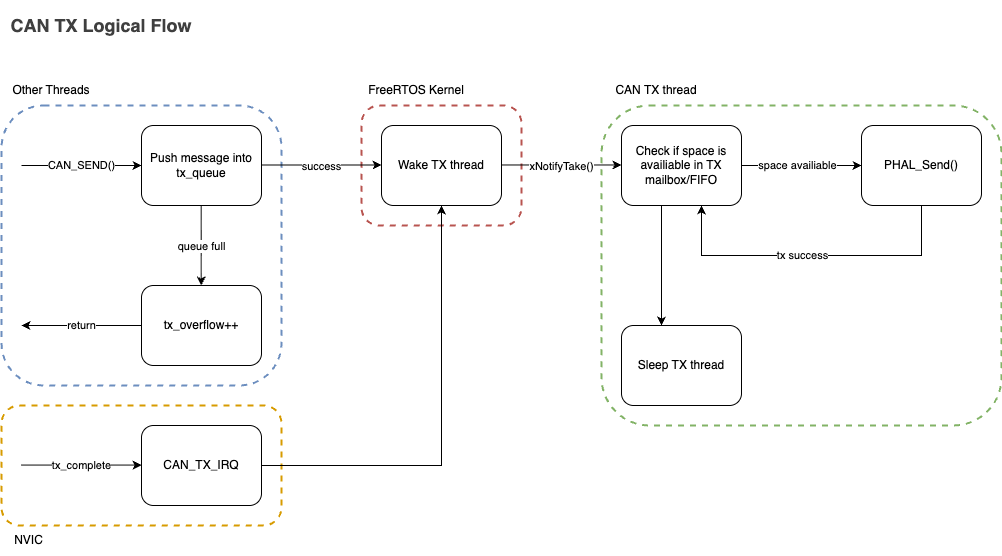

The diagram above was exported from draw.io. Its source (the exported page's mxGraphModel, read from the mxfile embedded in the PNG):
<mxGraphModel dx="809" dy="693" grid="1" gridSize="10" guides="1" tooltips="1" connect="1" arrows="1" fold="1" page="1" pageScale="1" pageWidth="850" pageHeight="1100" background="#FFFFFF" math="0" shadow="0">
  <root>
    <mxCell id="0" />
    <mxCell id="1" parent="0" />
    <mxCell id="160" value="" style="rounded=1;whiteSpace=wrap;html=1;fillColor=none;dashed=1;strokeColor=#82b366;strokeWidth=2;" parent="1" vertex="1">
      <mxGeometry x="660" y="180" width="400" height="320" as="geometry" />
    </mxCell>
    <mxCell id="155" value="" style="rounded=1;whiteSpace=wrap;html=1;fillColor=none;dashed=1;strokeColor=#d79b00;strokeWidth=2;" parent="1" vertex="1">
      <mxGeometry x="60" y="480" width="280" height="120" as="geometry" />
    </mxCell>
    <mxCell id="141" value="" style="rounded=1;whiteSpace=wrap;html=1;fillColor=none;dashed=1;strokeColor=#b85450;strokeWidth=2;" parent="1" vertex="1">
      <mxGeometry x="420" y="180" width="160" height="120" as="geometry" />
    </mxCell>
    <mxCell id="144" value="" style="rounded=1;whiteSpace=wrap;html=1;fillColor=none;dashed=1;strokeColor=#6c8ebf;strokeWidth=2;" parent="1" vertex="1">
      <mxGeometry x="60" y="180" width="280" height="280" as="geometry" />
    </mxCell>
    <mxCell id="79" value="Push message into tx_queue" style="rounded=1;whiteSpace=wrap;html=1;" parent="1" vertex="1">
      <mxGeometry x="200" y="200" width="120" height="80" as="geometry" />
    </mxCell>
    <mxCell id="93" value="&lt;h2 style=&quot;color: rgb(63, 63, 63); scrollbar-color: rgb(226, 226, 226) rgb(251, 251, 251);&quot;&gt;CAN TX Logical Flow&lt;/h2&gt;" style="text;html=1;whiteSpace=wrap;strokeColor=none;fillColor=none;align=center;verticalAlign=middle;rounded=0;fontFamily=Helvetica;fontSize=12;fontColor=default;labelBackgroundColor=default;" parent="1" vertex="1">
      <mxGeometry x="60" y="80" width="200" height="40" as="geometry" />
    </mxCell>
    <mxCell id="128" value="" style="endArrow=classic;html=1;" parent="1" edge="1">
      <mxGeometry width="50" height="50" relative="1" as="geometry">
        <mxPoint x="80" y="240" as="sourcePoint" />
        <mxPoint x="200" y="240" as="targetPoint" />
      </mxGeometry>
    </mxCell>
    <mxCell id="129" value="CAN_SEND()" style="edgeLabel;html=1;align=center;verticalAlign=middle;resizable=0;points=[];" parent="128" vertex="1" connectable="0">
      <mxGeometry x="-0.4855" y="-1" relative="1" as="geometry">
        <mxPoint x="29" y="-1" as="offset" />
      </mxGeometry>
    </mxCell>
    <mxCell id="130" value="" style="endArrow=classic;html=1;" parent="1" edge="1">
      <mxGeometry width="50" height="50" relative="1" as="geometry">
        <mxPoint x="320" y="239.5" as="sourcePoint" />
        <mxPoint x="440" y="239.5" as="targetPoint" />
      </mxGeometry>
    </mxCell>
    <mxCell id="131" value="success" style="edgeLabel;html=1;align=center;verticalAlign=middle;resizable=0;points=[];" parent="130" vertex="1" connectable="0">
      <mxGeometry x="-0.4855" y="-1" relative="1" as="geometry">
        <mxPoint x="29" as="offset" />
      </mxGeometry>
    </mxCell>
    <mxCell id="132" value="tx_overflow++" style="rounded=1;whiteSpace=wrap;html=1;" parent="1" vertex="1">
      <mxGeometry x="200" y="360" width="120" height="80" as="geometry" />
    </mxCell>
    <mxCell id="133" value="" style="endArrow=classic;html=1;" parent="1" edge="1">
      <mxGeometry width="50" height="50" relative="1" as="geometry">
        <mxPoint x="200" y="400" as="sourcePoint" />
        <mxPoint x="80" y="400" as="targetPoint" />
      </mxGeometry>
    </mxCell>
    <mxCell id="134" value="return" style="edgeLabel;html=1;align=center;verticalAlign=middle;resizable=0;points=[];" parent="133" vertex="1" connectable="0">
      <mxGeometry x="0.2667" y="1" relative="1" as="geometry">
        <mxPoint x="16" y="-1" as="offset" />
      </mxGeometry>
    </mxCell>
    <mxCell id="136" value="" style="endArrow=classic;html=1;" parent="1" edge="1">
      <mxGeometry width="50" height="50" relative="1" as="geometry">
        <mxPoint x="259.7" y="280" as="sourcePoint" />
        <mxPoint x="259.7" y="360" as="targetPoint" />
      </mxGeometry>
    </mxCell>
    <mxCell id="137" value="queue full" style="edgeLabel;html=1;align=center;verticalAlign=middle;resizable=0;points=[];" parent="136" vertex="1" connectable="0">
      <mxGeometry x="-0.1235" y="-1" relative="1" as="geometry">
        <mxPoint x="1" y="5" as="offset" />
      </mxGeometry>
    </mxCell>
    <mxCell id="138" value="Wake TX thread" style="rounded=1;whiteSpace=wrap;html=1;" parent="1" vertex="1">
      <mxGeometry x="440" y="200" width="120" height="80" as="geometry" />
    </mxCell>
    <mxCell id="139" value="" style="endArrow=classic;html=1;" parent="1" edge="1">
      <mxGeometry width="50" height="50" relative="1" as="geometry">
        <mxPoint x="560" y="239.47" as="sourcePoint" />
        <mxPoint x="680" y="239.47" as="targetPoint" />
      </mxGeometry>
    </mxCell>
    <mxCell id="140" value="xNotifyTake()" style="edgeLabel;html=1;align=center;verticalAlign=middle;resizable=0;points=[];" parent="139" vertex="1" connectable="0">
      <mxGeometry x="-0.4855" y="-1" relative="1" as="geometry">
        <mxPoint x="29" as="offset" />
      </mxGeometry>
    </mxCell>
    <mxCell id="143" value="FreeRTOS Kernel" style="text;html=1;align=center;verticalAlign=middle;whiteSpace=wrap;rounded=0;" parent="1" vertex="1">
      <mxGeometry x="420" y="150" width="110" height="30" as="geometry" />
    </mxCell>
    <mxCell id="145" value="Other Threads" style="text;html=1;align=center;verticalAlign=middle;whiteSpace=wrap;rounded=0;" parent="1" vertex="1">
      <mxGeometry x="60" y="150" width="100" height="30" as="geometry" />
    </mxCell>
    <mxCell id="146" value="Check if space is availiable in TX mailbox/FIFO" style="rounded=1;whiteSpace=wrap;html=1;" parent="1" vertex="1">
      <mxGeometry x="680" y="200" width="120" height="80" as="geometry" />
    </mxCell>
    <mxCell id="147" value="" style="endArrow=classic;html=1;" parent="1" edge="1">
      <mxGeometry width="50" height="50" relative="1" as="geometry">
        <mxPoint x="800" y="240" as="sourcePoint" />
        <mxPoint x="920" y="240" as="targetPoint" />
      </mxGeometry>
    </mxCell>
    <mxCell id="148" value="space availiable" style="edgeLabel;html=1;align=center;verticalAlign=middle;resizable=0;points=[];" parent="147" vertex="1" connectable="0">
      <mxGeometry x="-0.0833" y="-2" relative="1" as="geometry">
        <mxPoint y="-2" as="offset" />
      </mxGeometry>
    </mxCell>
    <mxCell id="149" value="PHAL_Send()" style="rounded=1;whiteSpace=wrap;html=1;" parent="1" vertex="1">
      <mxGeometry x="920" y="200" width="120" height="80" as="geometry" />
    </mxCell>
    <mxCell id="150" value="" style="endArrow=classic;html=1;rounded=0;curved=0;" parent="1" edge="1">
      <mxGeometry width="50" height="50" relative="1" as="geometry">
        <mxPoint x="980" y="280.5" as="sourcePoint" />
        <mxPoint x="760" y="280" as="targetPoint" />
        <Array as="points">
          <mxPoint x="980" y="330" />
          <mxPoint x="760" y="330" />
        </Array>
      </mxGeometry>
    </mxCell>
    <mxCell id="151" value="tx success" style="edgeLabel;html=1;align=center;verticalAlign=middle;resizable=0;points=[];" parent="150" vertex="1" connectable="0">
      <mxGeometry x="0.0531" y="-2" relative="1" as="geometry">
        <mxPoint y="2" as="offset" />
      </mxGeometry>
    </mxCell>
    <mxCell id="152" value="Sleep TX thread" style="rounded=1;whiteSpace=wrap;html=1;" parent="1" vertex="1">
      <mxGeometry x="680" y="400" width="120" height="80" as="geometry" />
    </mxCell>
    <mxCell id="153" value="" style="endArrow=classic;html=1;" parent="1" edge="1">
      <mxGeometry width="50" height="50" relative="1" as="geometry">
        <mxPoint x="720" y="280" as="sourcePoint" />
        <mxPoint x="720" y="400" as="targetPoint" />
      </mxGeometry>
    </mxCell>
    <mxCell id="154" value="CAN_TX_IRQ" style="rounded=1;whiteSpace=wrap;html=1;" parent="1" vertex="1">
      <mxGeometry x="200" y="500" width="120" height="80" as="geometry" />
    </mxCell>
    <mxCell id="156" value="" style="endArrow=classic;html=1;" parent="1" edge="1">
      <mxGeometry width="50" height="50" relative="1" as="geometry">
        <mxPoint x="80" y="539.5799999999999" as="sourcePoint" />
        <mxPoint x="200" y="539.5799999999999" as="targetPoint" />
      </mxGeometry>
    </mxCell>
    <mxCell id="157" value="tx_complete" style="edgeLabel;html=1;align=center;verticalAlign=middle;resizable=0;points=[];" parent="156" vertex="1" connectable="0">
      <mxGeometry x="-0.4855" y="-1" relative="1" as="geometry">
        <mxPoint x="29" y="-1" as="offset" />
      </mxGeometry>
    </mxCell>
    <mxCell id="158" value="" style="endArrow=classic;html=1;rounded=0;curved=0;" parent="1" edge="1">
      <mxGeometry width="50" height="50" relative="1" as="geometry">
        <mxPoint x="320" y="540" as="sourcePoint" />
        <mxPoint x="500" y="280" as="targetPoint" />
        <Array as="points">
          <mxPoint x="500" y="540" />
        </Array>
      </mxGeometry>
    </mxCell>
    <mxCell id="159" value="NVIC" style="text;html=1;align=center;verticalAlign=middle;whiteSpace=wrap;rounded=0;" parent="1" vertex="1">
      <mxGeometry x="60" y="600" width="55" height="30" as="geometry" />
    </mxCell>
    <mxCell id="161" value="CAN TX thread" style="text;html=1;align=center;verticalAlign=middle;whiteSpace=wrap;rounded=0;" parent="1" vertex="1">
      <mxGeometry x="660" y="150" width="110" height="30" as="geometry" />
    </mxCell>
  </root>
</mxGraphModel>